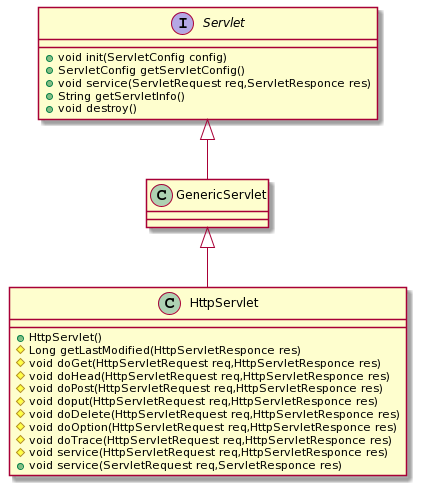

The diagram above was rendered by PlantUML. Its source (embedded in the PNG):
@startuml
Servlet <|-- GenericServlet 
GenericServlet <|-- HttpServlet
    interface Servlet{
        + void init(ServletConfig config)
        + ServletConfig getServletConfig()
        + void service(ServletRequest req,ServletResponce res)
        + String getServletInfo()
        + void destroy()
    }
    class GenericServlet{}
    class HttpServlet{
        + HttpServlet()
        # Long getLastModified(HttpServletResponce res)
        # void doGet(HttpServletRequest req,HttpServletResponce res)
        # void doHead(HttpServletRequest req,HttpServletResponce res)
        # void doPost(HttpServletRequest req,HttpServletResponce res)
        # void doput(HttpServletRequest req,HttpServletResponce res)
        # void doDelete(HttpServletRequest req,HttpServletResponce res)
        # void doOption(HttpServletRequest req,HttpServletResponce res)
        # void doTrace(HttpServletRequest req,HttpServletResponce res)
        # void service(HttpServletRequest req,HttpServletResponce res)
        + void service(ServletRequest req,ServletResponce res)
    }
@enduml